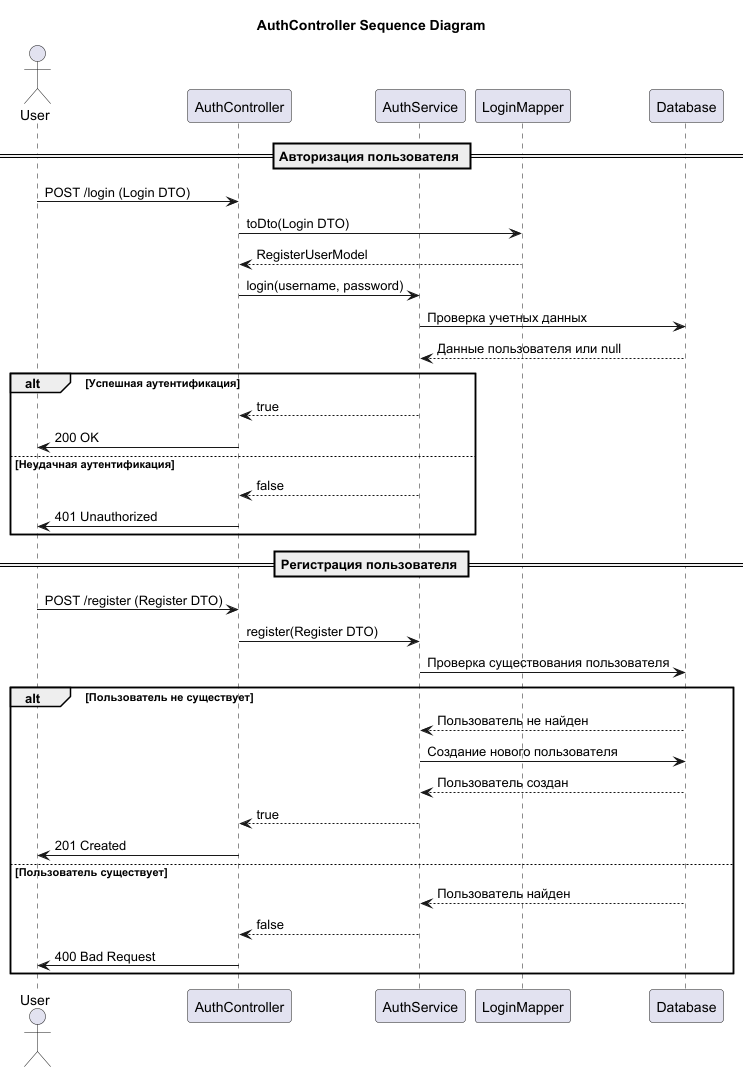

The diagram above was rendered by PlantUML. Its source (embedded in the PNG):
@startuml AuthController Sequence Diagram

title AuthController Sequence Diagram

actor User
participant "AuthController" as AC
participant "AuthService" as AS
participant "LoginMapper" as LM
participant Database

== Авторизация пользователя ==
User -> AC: POST /login (Login DTO)
AC -> LM: toDto(Login DTO)
LM --> AC: RegisterUserModel
AC -> AS: login(username, password)
AS -> Database: Проверка учетных данных
Database --> AS: Данные пользователя или null

alt Успешная аутентификация
    AS --> AC: true
    AC -> User: 200 OK
else Неудачная аутентификация
    AS --> AC: false
    AC -> User: 401 Unauthorized
end

== Регистрация пользователя ==
User -> AC: POST /register (Register DTO)
AC -> AS: register(Register DTO)
AS -> Database: Проверка существования пользователя

alt Пользователь не существует
    Database --> AS: Пользователь не найден
    AS -> Database: Создание нового пользователя
    Database --> AS: Пользователь создан
    AS --> AC: true
    AC -> User: 201 Created
else Пользователь существует
    Database --> AS: Пользователь найден
    AS --> AC: false
    AC -> User: 400 Bad Request
end

@enduml